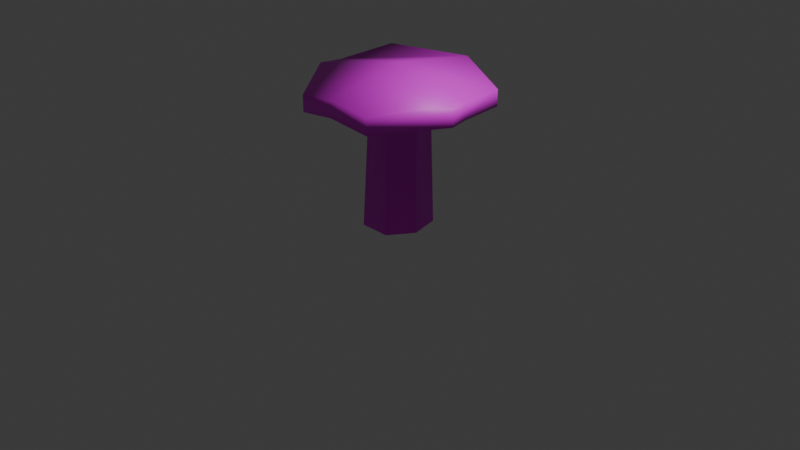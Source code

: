 # Source: Shroom.blend  (saved by Blender 5.0.119; exported with 4.5.12 LTS)
import bpy
from mathutils import Matrix  # noqa: F401  (used for matrix-valued properties, if any)

bpy.ops.wm.read_factory_settings(use_empty=True)
scene = bpy.context.scene
scene.name = 'Scene'

# ---- collections
col_collection = bpy.data.collections.new('Collection'); scene.collection.children.link(col_collection)

# ---- images (referenced by path relative to the original .blend; pixels are not part of the script)
import os
ASSET_DIR = os.environ.get("B2B_ASSET_DIR", "")  # directory of the original .blend (textures are referenced by path, not embedded)
HERE = os.path.dirname(os.path.abspath(__file__))  # packed textures are extracted next to this script under _unpacked/

def load_image(name, relpath, width, height, colorspace="sRGB"):
    """Load a texture the original file referenced (path relative to the .blend, or extracted next to this script)."""
    p = next((c for c in (os.path.join(HERE, relpath), os.path.join(ASSET_DIR, relpath)) if relpath and os.path.exists(c)), "")
    if p:
        img = bpy.data.images.load(p, check_existing=True)
        img.name = name
    else:  # same state as the original file: an image datablock whose file is absent (Cycles renders it pink)
        img = bpy.data.images.new(name, width, height)
        img.source = "FILE"
        img.filepath = "//" + (relpath or name)
    img.colorspace_settings.name = colorspace
    return img
img_amanita = load_image('Amanita', 'Amanita.png', 1024, 1024, 'sRGB')

# ---- materials (node trees are filled in below, after node groups)
mat_material_001 = bpy.data.materials.new('Material.001')

# ---- material node trees
mat_material_001.use_nodes = True; mat_material_001.node_tree.nodes.clear()
_N = mat_material_001.node_tree.nodes; _L = mat_material_001.node_tree.links
n0 = _N.new('ShaderNodeBsdfPrincipled'); n0.name = 'Principled BSDF'; n0.location = (-200, 100)
n1 = _N.new('ShaderNodeOutputMaterial'); n1.name = 'Material Output'; n1.location = (200, 100)
n2 = _N.new('ShaderNodeTexImage'); n2.name = 'Image Texture'; n2.location = (-490, 80)
n2.image = img_amanita
_L.new(n0.outputs[0], n1.inputs[0])
_L.new(n2.outputs[0], n0.inputs[0])
n1.is_active_output = True

# ---- world
world_world = bpy.data.worlds.new('World'); scene.world = world_world
world_world.use_nodes = True; world_world.node_tree.nodes.clear()
_N = world_world.node_tree.nodes; _L = world_world.node_tree.links
n0 = _N.new('ShaderNodeOutputWorld'); n0.name = 'World Output'; n0.location = (200, 100)
n1 = _N.new('ShaderNodeBackground'); n1.name = 'Background'; n1.location = (-200, 100)
n1.inputs[0].default_value = (0.05088, 0.05088, 0.05088, 1.0)
_L.new(n1.outputs[0], n0.inputs[0])
n0.is_active_output = True
world_world.color = (0.05088, 0.05088, 0.05088)
world_world.sun_shadow_jitter_overblur = 0.0

# ---- cameras
cam_camera = bpy.data.cameras.new('Camera')
cam_camera.clip_end = 100.0
cam_camera.ortho_scale = 7.314

# ---- lights
light_light = bpy.data.lights.new('Light', 'POINT')
light_light.energy = 1000.0
light_light.shadow_soft_size = 0.1

# ---- meshes
me_cylinder = bpy.data.meshes.new('Cylinder')
me_cylinder.from_pydata([(1.493e-09, 0.9684, -1.0), (0.0, 1.0, 3.082), (0.903, 0.6755, -0.9374), (0.7818, 0.6235, 3.082), (1.072, -0.2705, -1.0), (0.9749, -0.2225, 3.082), (0.5274, -1.095, -1.0), (0.4339, -0.901, 3.082), (-0.5274, -1.095, -1.0), (-0.4339, -0.901, 3.082), (-1.185, -0.2705, -1.0), (-0.9749, -0.2225, 3.082), (-0.9504, 0.5107, -1.0), (-0.7818, 0.6235, 3.082), (7.157e-09, 3.068, 3.373), (2.399, 1.913, 3.121), (2.991, -0.6826, 3.276), (1.552, -2.764, 3.165), (-1.331, -2.764, 3.121), (-2.991, -0.6826, 3.276), (-2.399, 1.913, 3.507), (7.157e-09, 3.068, 3.935), (2.399, 1.913, 3.682), (2.991, -0.6826, 3.838), (1.552, -2.764, 3.726), (-1.331, -2.764, 3.682), (-2.991, -0.6826, 3.838), (-2.399, 1.913, 4.068), (-0.009385, -2.764, 3.838), (0.07606, -0.901, 3.082), (-0.01717, -2.764, 3.276), (2.861, -0.1118, 3.838), (-0.004936, 0.0003407, 4.429), (-2.827, 0.03645, 3.838), (-2.829, 0.0255, 3.276), (-0.9129, 0.04939, 3.082), (2.864, -0.1272, 3.838), (2.829, 0.0268, 3.276), (0.9193, 0.02134, 3.082), (-0.8825, -1.832, 3.024), (-1.983, -0.4526, 3.179), (3.578e-09, 2.034, 3.179), (1.59, 1.268, 3.024), (1.983, -0.4526, 3.179), (0.8825, -1.832, 3.179), (-1.59, 1.268, 3.41), (0.02944, -1.832, 3.179), (-1.871, 0.03745, 3.179), (1.874, 0.02407, 3.179)], [], [(0, 1, 3, 2), (2, 3, 38, 5, 4), (4, 5, 7, 6), (6, 7, 29, 9, 8), (8, 9, 11, 10), (40, 39, 18, 19), (10, 11, 35, 13, 12), (12, 13, 1, 0), (0, 2, 4, 6, 8, 10, 12), (15, 14, 21, 22), (42, 41, 14, 15), (44, 43, 16, 17), (45, 47, 34, 20), (39, 46, 30, 18), (41, 45, 20, 14), (43, 48, 37, 16), (22, 21, 32, 31), (20, 34, 33, 27), (18, 30, 28, 25), (16, 37, 36, 23), (14, 20, 27, 21), (19, 18, 25, 26), (17, 16, 23, 24), (28, 32, 33, 26, 25), (28, 30, 17, 24), (46, 29, 7, 44), (31, 32, 28, 24, 23, 36), (33, 32, 21, 27), (33, 34, 19, 26), (47, 35, 11, 40), (48, 38, 3, 42), (36, 37, 15, 22, 31), (37, 48, 42, 15), (34, 47, 40, 19), (30, 46, 44, 17), (5, 38, 48, 43), (1, 13, 45, 41), (9, 29, 46, 39), (13, 35, 47, 45), (7, 5, 43, 44), (3, 1, 41, 42), (11, 9, 39, 40)])
me_cylinder.polygons.foreach_set('use_smooth', [True] * 42)
_uv = me_cylinder.uv_layers.new(name='UVMap')
_uv.uv.foreach_set('vector', [0.373, 0.8292, 0.3713, 0.4929, 0.4428, 0.4928, 0.4508, 0.824, 0.1794, 0.8241, 0.1861, 0.4928, 0.2201, 0.4932, 0.2339, 0.4934, 0.235, 0.8298, 0.235, 0.8298, 0.2339, 0.4934, 0.3053, 0.4928, 0.3164, 0.8293, 0.0, 0.8291, 0.01732, 0.4928, 0.0357, 0.4933, 0.06189, 0.4941, 0.05419, 0.8307, 0.05419, 0.8307, 0.06189, 0.4941, 0.1334, 0.4941, 0.1411, 0.8307, 0.6713, 0.08314, 0.5574, 0.1739, 0.4808, 0.1368, 0.6525, -1.14e-08, 0.1411, 0.8307, 0.1334, 0.4941, 0.1477, 0.4937, 0.178, 0.4928, 0.1794, 0.8294, 0.3164, 0.8291, 0.3248, 0.4928, 0.3713, 0.4929, 0.373, 0.8292, 0.6904, 0.5569, 0.6888, 0.635, 0.6181, 0.6708, 0.5402, 0.6474, 0.5151, 0.5642, 0.5646, 0.4928, 0.6318, 0.4928, 0.747, 0.8603, 0.7481, 0.6401, 0.7942, 0.636, 0.793, 0.8561, 0.8127, 0.3777, 0.8761, 0.2466, 0.9615, 0.2464, 0.8659, 0.4442, 0.5576, 0.3191, 0.6712, 0.4098, 0.6524, 0.4928, 0.4808, 0.3743, 0.8134, 0.1153, 0.7117, 0.09238, 0.7108, 0.01334, 0.8666, 0.04867, 0.5574, 0.1739, 0.5576, 0.2489, 0.481, 0.2449, 0.4808, 0.1368, 0.8761, 0.2466, 0.8134, 0.1153, 0.8666, 0.04867, 0.9615, 0.2464, 0.6712, 0.4098, 0.7105, 0.4009, 0.7108, 0.4795, 0.6524, 0.4928, 0.09578, 0.4444, -5.125e-09, 0.2465, 0.2515, 0.2451, 0.2622, 0.482, 0.4969, 0.4951, 0.514, 0.5955, 0.4678, 0.5926, 0.4508, 0.4928, 0.5151, 0.8525, 0.497, 0.9191, 0.4508, 0.9172, 0.469, 0.8502, 0.7374, 0.7013, 0.7365, 0.7413, 0.6905, 0.7325, 0.6911, 0.7012, 0.7481, 0.6401, 0.747, 0.4969, 0.793, 0.4928, 0.7942, 0.636, 0.5132, 0.6328, 0.5151, 0.8525, 0.469, 0.8502, 0.467, 0.6305, 0.747, 0.4929, 0.7374, 0.7013, 0.6911, 0.7012, 0.7007, 0.4928, 0.4805, 0.2454, 0.2515, 0.2451, 0.2498, 0.01358, 0.309, 9.791e-09, 0.4808, 0.1368, 0.4508, 0.9172, 0.497, 0.9191, 0.4997, 1.0, 0.4536, 0.9977, 0.5576, 0.2489, 0.6342, 0.2528, 0.6342, 0.2823, 0.5576, 0.3191, 0.2622, 0.482, 0.2515, 0.2451, 0.4805, 0.2454, 0.4808, 0.3742, 0.3092, 0.4927, 0.2634, 0.4823, 0.2498, 0.01358, 0.2515, 0.2451, -5.125e-09, 0.2465, 0.09474, 0.04863, 0.4678, 0.5926, 0.514, 0.5955, 0.5132, 0.6328, 0.467, 0.6305, 0.7117, 0.09238, 0.7125, 0.1714, 0.6901, 0.1663, 0.6713, 0.08314, 0.7105, 0.4009, 0.7101, 0.3223, 0.7597, 0.311, 0.8127, 0.3777, 0.6905, 0.7325, 0.7365, 0.7413, 0.747, 0.8478, 0.7007, 0.8477, 0.6904, 0.7334, 0.7108, 0.4795, 0.7105, 0.4009, 0.8127, 0.3777, 0.8659, 0.4442, 0.7108, 0.01334, 0.7117, 0.09238, 0.6713, 0.08314, 0.6525, -1.14e-08, 0.481, 0.2449, 0.5576, 0.2489, 0.5576, 0.3191, 0.4808, 0.3743, 0.69, 0.3269, 0.7101, 0.3223, 0.7105, 0.4009, 0.6712, 0.4098, 0.7908, 0.2466, 0.7598, 0.1822, 0.8134, 0.1153, 0.8761, 0.2466, 0.6342, 0.2108, 0.6342, 0.2528, 0.5576, 0.2489, 0.5574, 0.1739, 0.7598, 0.1822, 0.7125, 0.1714, 0.7117, 0.09238, 0.8134, 0.1153, 0.6342, 0.2823, 0.69, 0.3269, 0.6712, 0.4098, 0.5576, 0.3191, 0.7597, 0.311, 0.7908, 0.2466, 0.8761, 0.2466, 0.8127, 0.3777, 0.6901, 0.1663, 0.6342, 0.2108, 0.5574, 0.1739, 0.6713, 0.08314])
me_cylinder.materials.append(mat_material_001)
me_cylinder.update()

# ---- objects
ob_light = bpy.data.objects.new('Light', light_light)
ob_camera = bpy.data.objects.new('Camera', cam_camera)
ob_mushroom_col = bpy.data.objects.new('Mushroom-col', me_cylinder)

# ---- transforms, parenting, visibility, modifiers, constraints
ob_light.location = (4.076, 1.005, 5.904)
ob_light.rotation_euler = (0.6503, 0.05522, 1.866)
ob_light.lock_rotations_4d = False
ob_light.empty_display_type = 'ARROWS'
ob_light.color = (0.0, 0.0, 0.0, 0.0)
ob_light.lineart.crease_threshold = 0.0
ob_camera.location = (7.359, -6.926, 4.958)
ob_camera.rotation_euler = (1.109, 0.0, 0.8149)
ob_camera.lock_rotations_4d = False
ob_camera.empty_display_type = 'ARROWS'
ob_camera.color = (0.0, 0.0, 0.0, 0.0)
ob_camera.display_type = 'WIRE'
ob_camera.lineart.crease_threshold = 0.0
ob_mushroom_col.location = (0.0, 0.0, 0.2965)
ob_mushroom_col.scale = (0.3075, 0.3075, 0.3075)

# ---- collection membership
col_collection.objects.link(ob_light)
col_collection.objects.link(ob_camera)
col_collection.objects.link(ob_mushroom_col)

# ---- scene / render settings (as saved in the file)
scene.camera = ob_camera
scene.frame_start = 1; scene.frame_end = 250; scene.frame_set(1)
scene.render.engine = 'BLENDER_EEVEE_NEXT'
scene.render.bake_bias = 0.0
scene.render.bake_samples = 0
scene.cycles.sampling_pattern = 'TABULATED_SOBOL'
scene.eevee.use_volume_custom_range = False
bpy.context.view_layer.update()
